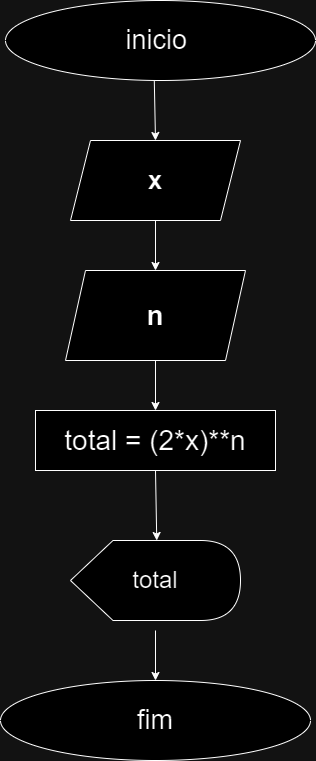

The diagram above was exported from draw.io. Its source (the exported page's mxGraphModel, read from the mxfile embedded in the PNG):
<mxGraphModel dx="2220" dy="1465" grid="1" gridSize="10" guides="1" tooltips="1" connect="1" arrows="1" fold="1" page="1" pageScale="1" pageWidth="850" pageHeight="1100" math="0" shadow="0">
  <root>
    <mxCell id="0" />
    <mxCell id="1" parent="0" />
    <mxCell id="y4o8TQAuAWqTOvzaruju-1" value="&lt;font style=&quot;font-size: 27px;&quot;&gt;inicio&amp;nbsp;&lt;/font&gt;" style="ellipse;whiteSpace=wrap;html=1;" vertex="1" parent="1">
      <mxGeometry x="55" y="50" width="310" height="80" as="geometry" />
    </mxCell>
    <mxCell id="y4o8TQAuAWqTOvzaruju-11" value="&lt;b&gt;&lt;font style=&quot;font-size: 26px;&quot;&gt;x&lt;/font&gt;&lt;/b&gt;" style="shape=parallelogram;perimeter=parallelogramPerimeter;whiteSpace=wrap;html=1;fixedSize=1;" vertex="1" parent="1">
      <mxGeometry x="120" y="190" width="170" height="80" as="geometry" />
    </mxCell>
    <mxCell id="y4o8TQAuAWqTOvzaruju-16" value="&lt;b&gt;&lt;font style=&quot;font-size: 28px;&quot;&gt;n&lt;/font&gt;&lt;/b&gt;" style="shape=parallelogram;perimeter=parallelogramPerimeter;whiteSpace=wrap;html=1;fixedSize=1;" vertex="1" parent="1">
      <mxGeometry x="115" y="320" width="180" height="90" as="geometry" />
    </mxCell>
    <mxCell id="y4o8TQAuAWqTOvzaruju-19" value="" style="endArrow=classic;html=1;rounded=0;exitX=0.48;exitY=1.003;exitDx=0;exitDy=0;exitPerimeter=0;entryX=0.5;entryY=0;entryDx=0;entryDy=0;" edge="1" parent="1" source="y4o8TQAuAWqTOvzaruju-1" target="y4o8TQAuAWqTOvzaruju-11">
      <mxGeometry width="50" height="50" relative="1" as="geometry">
        <mxPoint x="225" y="160" as="sourcePoint" />
        <mxPoint x="215" y="180" as="targetPoint" />
      </mxGeometry>
    </mxCell>
    <mxCell id="y4o8TQAuAWqTOvzaruju-20" value="" style="endArrow=classic;html=1;rounded=0;exitX=0.5;exitY=1;exitDx=0;exitDy=0;entryX=0.5;entryY=0;entryDx=0;entryDy=0;" edge="1" parent="1" source="y4o8TQAuAWqTOvzaruju-11" target="y4o8TQAuAWqTOvzaruju-16">
      <mxGeometry width="50" height="50" relative="1" as="geometry">
        <mxPoint x="175" y="380" as="sourcePoint" />
        <mxPoint x="225" y="330" as="targetPoint" />
      </mxGeometry>
    </mxCell>
    <mxCell id="y4o8TQAuAWqTOvzaruju-21" value="" style="endArrow=classic;html=1;rounded=0;exitX=0.5;exitY=1;exitDx=0;exitDy=0;entryX=0.5;entryY=0;entryDx=0;entryDy=0;" edge="1" parent="1" source="y4o8TQAuAWqTOvzaruju-16" target="y4o8TQAuAWqTOvzaruju-22">
      <mxGeometry width="50" height="50" relative="1" as="geometry">
        <mxPoint x="215" y="480" as="sourcePoint" />
        <mxPoint x="215" y="550" as="targetPoint" />
      </mxGeometry>
    </mxCell>
    <mxCell id="y4o8TQAuAWqTOvzaruju-22" value="&lt;font style=&quot;font-size: 28px;&quot;&gt;total = (2*x)**n&lt;/font&gt;" style="rounded=0;whiteSpace=wrap;html=1;" vertex="1" parent="1">
      <mxGeometry x="85" y="460" width="240" height="60" as="geometry" />
    </mxCell>
    <mxCell id="y4o8TQAuAWqTOvzaruju-23" value="" style="endArrow=classic;html=1;rounded=0;exitX=0.5;exitY=1;exitDx=0;exitDy=0;entryX=0;entryY=0;entryDx=86.25;entryDy=0;entryPerimeter=0;" edge="1" parent="1" source="y4o8TQAuAWqTOvzaruju-22" target="y4o8TQAuAWqTOvzaruju-25">
      <mxGeometry width="50" height="50" relative="1" as="geometry">
        <mxPoint x="225" y="630" as="sourcePoint" />
        <mxPoint x="225" y="690" as="targetPoint" />
      </mxGeometry>
    </mxCell>
    <mxCell id="y4o8TQAuAWqTOvzaruju-25" value="&lt;font style=&quot;font-size: 24px;&quot;&gt;total&lt;/font&gt;" style="shape=display;whiteSpace=wrap;html=1;" vertex="1" parent="1">
      <mxGeometry x="120" y="590" width="170" height="80" as="geometry" />
    </mxCell>
    <mxCell id="y4o8TQAuAWqTOvzaruju-28" value="&lt;font style=&quot;font-size: 27px;&quot;&gt;fim&lt;/font&gt;" style="ellipse;whiteSpace=wrap;html=1;" vertex="1" parent="1">
      <mxGeometry x="50" y="730" width="310" height="80" as="geometry" />
    </mxCell>
    <mxCell id="y4o8TQAuAWqTOvzaruju-30" value="" style="endArrow=classic;html=1;rounded=0;entryX=0.5;entryY=0;entryDx=0;entryDy=0;" edge="1" parent="1" target="y4o8TQAuAWqTOvzaruju-28">
      <mxGeometry width="50" height="50" relative="1" as="geometry">
        <mxPoint x="205" y="680" as="sourcePoint" />
        <mxPoint x="315" y="750" as="targetPoint" />
      </mxGeometry>
    </mxCell>
  </root>
</mxGraphModel>